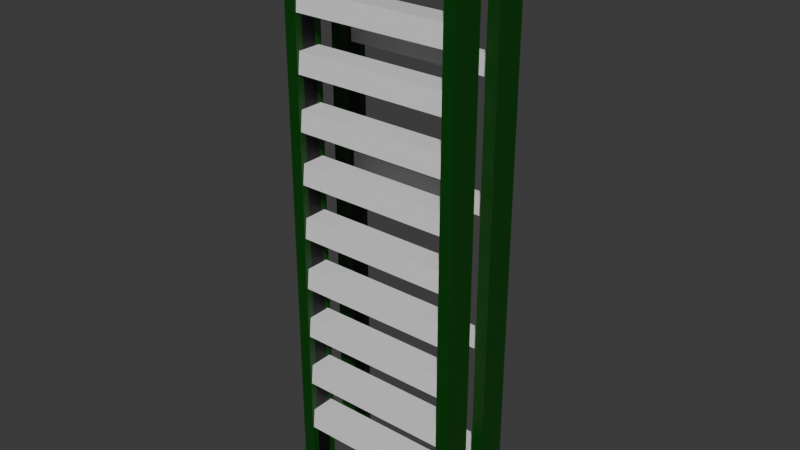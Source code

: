 # Source: StepLadder.blend  (saved by Blender 4.5.88; exported with 4.5.12 LTS)
import bpy
from mathutils import Matrix  # noqa: F401  (used for matrix-valued properties, if any)

bpy.ops.wm.read_factory_settings(use_empty=True)
scene = bpy.context.scene
scene.name = 'Scene'

# ---- collections
col_collection = bpy.data.collections.new('Collection'); scene.collection.children.link(col_collection)

# ---- materials (node trees are filled in below, after node groups)
mat_metal = bpy.data.materials.new('Metal')
mat_metal.alpha_threshold = 0.0
mat_metal.roughness = 0.5
mat_metal.line_color = (0.0, 0.0, 0.0, 1.0)
mat_green = bpy.data.materials.new('Green')
mat_black = bpy.data.materials.new('Black')

# ---- material node trees
mat_metal.use_nodes = True; mat_metal.node_tree.nodes.clear()
_N = mat_metal.node_tree.nodes; _L = mat_metal.node_tree.links
n0 = _N.new('ShaderNodeOutputMaterial'); n0.name = 'Material Output'; n0.location = (200, 100)
n1 = _N.new('ShaderNodeBsdfPrincipled'); n1.name = 'Principled BSDF'; n1.location = (-200, 100)
n1.inputs[3].default_value = 1.45
_L.new(n1.outputs[0], n0.inputs[0])
n0.is_active_output = True
mat_green.use_nodes = True; mat_green.node_tree.nodes.clear()
_N = mat_green.node_tree.nodes; _L = mat_green.node_tree.links
n0 = _N.new('ShaderNodeBsdfPrincipled'); n0.name = 'Principled BSDF'; n0.location = (-200, 100)
n0.inputs[0].default_value = (0.0, 0.05552, 0.0, 1.0)
n1 = _N.new('ShaderNodeOutputMaterial'); n1.name = 'Material Output'; n1.location = (200, 100)
_L.new(n0.outputs[0], n1.inputs[0])
n1.is_active_output = True
mat_black.use_nodes = True; mat_black.node_tree.nodes.clear()
_N = mat_black.node_tree.nodes; _L = mat_black.node_tree.links
n0 = _N.new('ShaderNodeBsdfPrincipled'); n0.name = 'Principled BSDF'; n0.location = (-200, 100)
n0.inputs[0].default_value = (0.0, 0.0, 0.0, 1.0)
n1 = _N.new('ShaderNodeOutputMaterial'); n1.name = 'Material Output'; n1.location = (200, 100)
_L.new(n0.outputs[0], n1.inputs[0])
n1.is_active_output = True

# ---- world
world_world = bpy.data.worlds.new('World'); scene.world = world_world
world_world.use_nodes = True; world_world.node_tree.nodes.clear()
_N = world_world.node_tree.nodes; _L = world_world.node_tree.links
n0 = _N.new('ShaderNodeOutputWorld'); n0.name = 'World Output'; n0.location = (200, 100)
n1 = _N.new('ShaderNodeBackground'); n1.name = 'Background'; n1.location = (-200, 100)
n1.inputs[0].default_value = (0.05088, 0.05088, 0.05088, 1.0)
_L.new(n1.outputs[0], n0.inputs[0])
n0.is_active_output = True
world_world.color = (0.05088, 0.05088, 0.05088)
world_world.sun_shadow_jitter_overblur = 0.0

# ---- meshes
me_cube_001 = bpy.data.meshes.new('Cube.001')
me_cube_001.from_pydata([(1.454, 0.08406, -0.3301), (1.454, 0.08406, 9.919), (1.454, 0.6521, -0.3301), (1.454, 0.6521, 9.919), (1.681, 0.08406, -0.3301), (1.681, 0.08406, 9.919), (1.681, 0.6521, -0.3301), (1.681, 0.6521, 9.919), (1.454, 0.5167, -0.3301), (1.454, 0.2195, -0.3301), (1.454, 0.2195, 9.919), (1.454, 0.5167, 9.919), (1.508, 0.1069, 0.6167), (1.508, 0.145, 0.9987), (1.508, 0.6293, 0.6167), (1.508, 0.5912, 0.9987), (1.508, 0.1069, 1.612), (1.508, 0.145, 1.994), (1.508, 0.6293, 1.612), (1.508, 0.5912, 1.994), (1.508, 0.1069, 2.629), (1.508, 0.145, 3.011), (1.508, 0.6293, 2.629), (1.508, 0.5912, 3.011), (1.508, 0.1069, 3.626), (1.508, 0.145, 4.008), (1.508, 0.6293, 3.626), (1.508, 0.5912, 4.008), (1.508, 0.1069, 4.622), (1.508, 0.145, 5.004), (1.508, 0.6293, 4.622), (1.508, 0.5912, 5.004), (1.508, 0.1069, 5.638), (1.508, 0.145, 6.02), (1.508, 0.6293, 5.638), (1.508, 0.5912, 6.02), (1.508, 0.1069, 6.595), (1.508, 0.145, 6.977), (1.508, 0.6293, 6.595), (1.508, 0.5912, 6.977), (1.508, 0.1069, 7.59), (1.508, 0.145, 7.972), (1.508, 0.6293, 7.59), (1.508, 0.5912, 7.972), (1.508, 0.1069, 8.607), (1.508, 0.145, 8.989), (1.508, 0.6293, 8.607), (1.508, 0.5912, 8.989), (1.746, 0.003272, 9.72), (1.746, 0.1329, 10.44), (1.746, 1.779, 9.72), (1.746, 1.65, 10.44), (1.454, 1.141, -0.3301), (1.454, 1.141, 9.919), (1.454, 1.709, -0.3301), (1.454, 1.709, 9.919), (1.681, 1.141, -0.3301), (1.681, 1.141, 9.919), (1.681, 1.709, -0.3301), (1.681, 1.709, 9.919), (1.454, 1.574, -0.3301), (1.454, 1.277, -0.3301), (1.454, 1.277, 9.919), (1.454, 1.574, 9.919), (1.508, 1.367, 0.6167), (1.508, 1.376, 0.9987), (1.508, 1.483, 0.6167), (1.508, 1.475, 0.9987), (1.508, 1.475, 8.212), (1.508, 1.483, 7.83), (1.508, 1.376, 8.212), (1.508, 1.367, 7.83), (1.508, 1.367, 5.454), (1.508, 1.376, 5.836), (1.508, 1.483, 5.454), (1.508, 1.475, 5.836), (1.508, 1.475, 3.272), (1.508, 1.483, 2.89), (1.508, 1.376, 3.272), (1.508, 1.367, 2.89), (-1.454, 0.08406, -0.3301), (-1.454, 0.08406, 9.919), (-1.454, 0.6521, -0.3301), (-1.454, 0.6521, 9.919), (-1.681, 0.08406, -0.3301), (-1.681, 0.08406, 9.919), (-1.681, 0.6521, -0.3301), (-1.681, 0.6521, 9.919), (-1.454, 0.5167, -0.3301), (-1.454, 0.2195, -0.3301), (-1.454, 0.2195, 9.919), (-1.454, 0.5167, 9.919), (-1.508, 0.1069, 0.6167), (-1.508, 0.145, 0.9987), (-1.508, 0.6293, 0.6167), (-1.508, 0.5912, 0.9987), (-1.508, 0.1069, 1.612), (-1.508, 0.145, 1.994), (-1.508, 0.6293, 1.612), (-1.508, 0.5912, 1.994), (-1.508, 0.1069, 2.629), (-1.508, 0.145, 3.011), (-1.508, 0.6293, 2.629), (-1.508, 0.5912, 3.011), (-1.508, 0.1069, 3.626), (-1.508, 0.145, 4.008), (-1.508, 0.6293, 3.626), (-1.508, 0.5912, 4.008), (-1.508, 0.1069, 4.622), (-1.508, 0.145, 5.004), (-1.508, 0.6293, 4.622), (-1.508, 0.5912, 5.004), (-1.508, 0.1069, 5.638), (-1.508, 0.145, 6.02), (-1.508, 0.6293, 5.638), (-1.508, 0.5912, 6.02), (-1.508, 0.1069, 6.595), (-1.508, 0.145, 6.977), (-1.508, 0.6293, 6.595), (-1.508, 0.5912, 6.977), (-1.508, 0.1069, 7.59), (-1.508, 0.145, 7.972), (-1.508, 0.6293, 7.59), (-1.508, 0.5912, 7.972), (-1.508, 0.1069, 8.607), (-1.508, 0.145, 8.989), (-1.508, 0.6293, 8.607), (-1.508, 0.5912, 8.989), (-1.746, 0.003272, 9.72), (-1.746, 0.1329, 10.44), (-1.746, 1.779, 9.72), (-1.746, 1.65, 10.44), (-1.454, 1.141, -0.3301), (-1.454, 1.141, 9.919), (-1.454, 1.709, -0.3301), (-1.454, 1.709, 9.919), (-1.681, 1.141, -0.3301), (-1.681, 1.141, 9.919), (-1.681, 1.709, -0.3301), (-1.681, 1.709, 9.919), (-1.454, 1.574, -0.3301), (-1.454, 1.277, -0.3301), (-1.454, 1.277, 9.919), (-1.454, 1.574, 9.919), (-1.508, 1.367, 0.6167), (-1.508, 1.376, 0.9987), (-1.508, 1.483, 0.6167), (-1.508, 1.475, 0.9987), (-1.508, 1.475, 8.212), (-1.508, 1.483, 7.83), (-1.508, 1.376, 8.212), (-1.508, 1.367, 7.83), (-1.508, 1.367, 5.454), (-1.508, 1.376, 5.836), (-1.508, 1.483, 5.454), (-1.508, 1.475, 5.836), (-1.508, 1.475, 3.272), (-1.508, 1.483, 2.89), (-1.508, 1.376, 3.272), (-1.508, 1.367, 2.89)], [], [(16, 96, 98, 18), (2, 3, 7, 6), (6, 7, 5, 4), (4, 5, 1, 0), (2, 6, 4, 0), (9, 10, 11, 8), (3, 2, 8, 11), (0, 1, 10, 9), (20, 100, 102, 22), (95, 93, 13, 15), (92, 12, 13, 93), (14, 94, 95, 15), (99, 97, 17, 19), (96, 16, 17, 97), (18, 98, 99, 19), (24, 104, 106, 26), (103, 101, 21, 23), (100, 20, 21, 101), (22, 102, 103, 23), (28, 108, 110, 30), (32, 112, 114, 34), (107, 105, 25, 27), (104, 24, 25, 105), (26, 106, 107, 27), (111, 109, 29, 31), (108, 28, 29, 109), (30, 110, 111, 31), (36, 116, 118, 38), (115, 113, 33, 35), (112, 32, 33, 113), (34, 114, 115, 35), (40, 120, 122, 42), (44, 124, 126, 46), (119, 117, 37, 39), (116, 36, 37, 117), (38, 118, 119, 39), (123, 121, 41, 43), (120, 40, 41, 121), (42, 122, 123, 43), (48, 128, 130, 50), (127, 125, 45, 47), (124, 44, 45, 125), (46, 126, 127, 47), (64, 144, 146, 66), (50, 51, 49, 48), (131, 129, 49, 51), (128, 48, 49, 129), (50, 130, 131, 51), (69, 149, 148, 68), (54, 55, 59, 58), (58, 59, 57, 56), (56, 57, 53, 52), (54, 58, 56, 52), (61, 62, 63, 60), (55, 54, 60, 63), (52, 53, 62, 61), (147, 145, 65, 67), (144, 64, 65, 145), (66, 146, 147, 67), (79, 159, 157, 77), (148, 150, 70, 68), (152, 72, 73, 153), (151, 71, 70, 150), (71, 151, 149, 69), (74, 154, 155, 75), (72, 152, 154, 74), (155, 153, 73, 75), (159, 79, 78, 158), (77, 157, 156, 76), (156, 158, 78, 76), (82, 86, 87, 83), (86, 84, 85, 87), (84, 80, 81, 85), (82, 80, 84, 86), (89, 88, 91, 90), (83, 91, 88, 82), (80, 89, 90, 81), (130, 128, 129, 131), (134, 138, 139, 135), (138, 136, 137, 139), (136, 132, 133, 137), (134, 132, 136, 138), (141, 140, 143, 142), (135, 143, 140, 134), (132, 141, 142, 133), (12, 92, 94, 14)])
me_cube_001.polygons.foreach_set('material_index', [0, 1, 1, 1, 1, 2, 1, 1, 0, 0, 0, 0, 0, 0, 0, 0, 0, 0, 0, 0, 0, 0, 0, 0, 0, 0, 0, 0, 0, 0, 0, 0, 0, 0, 0, 0, 0, 0, 0, 2, 0, 0, 0, 0, 2, 2, 2, 2, 0, 1, 1, 1, 1, 2, 1, 1, 0, 0, 0, 0, 0, 0, 0, 0, 0, 0, 0, 0, 0, 0, 1, 1, 1, 1, 2, 1, 1, 2, 1, 1, 1, 1, 2, 1, 1, 0])
_uv = me_cube_001.uv_layers.new(name='UVMap')
_uv.uv.foreach_set('vector', [0.375, 0.75, 0.375, 0.75, 0.375, 0.5, 0.375, 0.5, 0.375, 0.25, 0.625, 0.25, 0.625, 0.5, 0.375, 0.5, 0.375, 0.5, 0.625, 0.5, 0.625, 0.75, 0.375, 0.75, 0.375, 0.75, 0.625, 0.75, 0.625, 1.0, 0.375, 1.0, 0.125, 0.5, 0.375, 0.5, 0.375, 0.75, 0.125, 0.75, 0.375, 0.0, 0.625, 0.0, 0.625, 0.25, 0.375, 0.25, 0.625, 0.25, 0.375, 0.25, 0.375, 0.25, 0.625, 0.25, 0.375, 1.0, 0.625, 1.0, 0.625, 1.0, 0.375, 1.0, 0.375, 0.75, 0.375, 0.75, 0.375, 0.5, 0.375, 0.5, 0.625, 0.5, 0.625, 0.75, 0.625, 0.75, 0.625, 0.5, 0.375, 0.75, 0.375, 0.75, 0.625, 0.75, 0.625, 0.75, 0.375, 0.25, 0.375, 0.25, 0.625, 0.25, 0.625, 0.25, 0.625, 0.5, 0.625, 0.75, 0.625, 0.75, 0.625, 0.5, 0.375, 0.75, 0.375, 0.75, 0.625, 0.75, 0.625, 0.75, 0.375, 0.25, 0.375, 0.25, 0.625, 0.25, 0.625, 0.25, 0.375, 0.75, 0.375, 0.75, 0.375, 0.5, 0.375, 0.5, 0.625, 0.5, 0.625, 0.75, 0.625, 0.75, 0.625, 0.5, 0.375, 0.75, 0.375, 0.75, 0.625, 0.75, 0.625, 0.75, 0.375, 0.25, 0.375, 0.25, 0.625, 0.25, 0.625, 0.25, 0.375, 0.75, 0.375, 0.75, 0.375, 0.5, 0.375, 0.5, 0.375, 0.75, 0.375, 0.75, 0.375, 0.5, 0.375, 0.5, 0.625, 0.5, 0.625, 0.75, 0.625, 0.75, 0.625, 0.5, 0.375, 0.75, 0.375, 0.75, 0.625, 0.75, 0.625, 0.75, 0.375, 0.25, 0.375, 0.25, 0.625, 0.25, 0.625, 0.25, 0.625, 0.5, 0.625, 0.75, 0.625, 0.75, 0.625, 0.5, 0.375, 0.75, 0.375, 0.75, 0.625, 0.75, 0.625, 0.75, 0.375, 0.25, 0.375, 0.25, 0.625, 0.25, 0.625, 0.25, 0.375, 0.75, 0.375, 0.75, 0.375, 0.5, 0.375, 0.5, 0.625, 0.5, 0.625, 0.75, 0.625, 0.75, 0.625, 0.5, 0.375, 0.75, 0.375, 0.75, 0.625, 0.75, 0.625, 0.75, 0.375, 0.25, 0.375, 0.25, 0.625, 0.25, 0.625, 0.25, 0.375, 0.75, 0.375, 0.75, 0.375, 0.5, 0.375, 0.5, 0.375, 0.75, 0.375, 0.75, 0.375, 0.5, 0.375, 0.5, 0.625, 0.5, 0.625, 0.75, 0.625, 0.75, 0.625, 0.5, 0.375, 0.75, 0.375, 0.75, 0.625, 0.75, 0.625, 0.75, 0.375, 0.25, 0.375, 0.25, 0.625, 0.25, 0.625, 0.25, 0.625, 0.5, 0.625, 0.75, 0.625, 0.75, 0.625, 0.5, 0.375, 0.75, 0.375, 0.75, 0.625, 0.75, 0.625, 0.75, 0.375, 0.25, 0.375, 0.25, 0.625, 0.25, 0.625, 0.25, 0.375, 0.75, 0.375, 0.75, 0.375, 0.5, 0.375, 0.5, 0.625, 0.5, 0.625, 0.75, 0.625, 0.75, 0.625, 0.5, 0.375, 0.75, 0.375, 0.75, 0.625, 0.75, 0.625, 0.75, 0.375, 0.25, 0.375, 0.25, 0.625, 0.25, 0.625, 0.25, 0.375, 0.75, 0.375, 0.75, 0.375, 0.5, 0.375, 0.5, 0.375, 0.5, 0.625, 0.5, 0.625, 0.75, 0.375, 0.75, 0.625, 0.5, 0.625, 0.75, 0.625, 0.75, 0.625, 0.5, 0.375, 0.75, 0.375, 0.75, 0.625, 0.75, 0.625, 0.75, 0.375, 0.25, 0.375, 0.25, 0.625, 0.25, 0.625, 0.25, 0.375, 0.25, 0.375, 0.25, 0.625, 0.25, 0.625, 0.25, 0.375, 0.25, 0.625, 0.25, 0.625, 0.5, 0.375, 0.5, 0.375, 0.5, 0.625, 0.5, 0.625, 0.75, 0.375, 0.75, 0.375, 0.75, 0.625, 0.75, 0.625, 1.0, 0.375, 1.0, 0.125, 0.5, 0.375, 0.5, 0.375, 0.75, 0.125, 0.75, 0.375, 0.0, 0.625, 0.0, 0.625, 0.25, 0.375, 0.25, 0.625, 0.25, 0.375, 0.25, 0.375, 0.25, 0.625, 0.25, 0.375, 1.0, 0.625, 1.0, 0.625, 1.0, 0.375, 1.0, 0.625, 0.5, 0.625, 0.75, 0.625, 0.75, 0.625, 0.5, 0.375, 0.75, 0.375, 0.75, 0.625, 0.75, 0.625, 0.75, 0.375, 0.25, 0.375, 0.25, 0.625, 0.25, 0.625, 0.25, 0.375, 0.75, 0.375, 0.75, 0.375, 0.5, 0.375, 0.5, 0.625, 0.5, 0.625, 0.75, 0.625, 0.75, 0.625, 0.5, 0.375, 0.75, 0.375, 0.75, 0.625, 0.75, 0.625, 0.75, 0.375, 0.75, 0.375, 0.75, 0.625, 0.75, 0.625, 0.75, 0.375, 0.75, 0.375, 0.75, 0.375, 0.5, 0.375, 0.5, 0.375, 0.25, 0.375, 0.25, 0.625, 0.25, 0.625, 0.25, 0.375, 0.75, 0.375, 0.75, 0.375, 0.5, 0.375, 0.5, 0.625, 0.5, 0.625, 0.75, 0.625, 0.75, 0.625, 0.5, 0.375, 0.75, 0.375, 0.75, 0.625, 0.75, 0.625, 0.75, 0.375, 0.25, 0.375, 0.25, 0.625, 0.25, 0.625, 0.25, 0.625, 0.5, 0.625, 0.75, 0.625, 0.75, 0.625, 0.5, 0.375, 0.25, 0.375, 0.5, 0.625, 0.5, 0.625, 0.25, 0.375, 0.5, 0.375, 0.75, 0.625, 0.75, 0.625, 0.5, 0.375, 0.75, 0.375, 1.0, 0.625, 1.0, 0.625, 0.75, 0.125, 0.5, 0.125, 0.75, 0.375, 0.75, 0.375, 0.5, 0.375, 0.0, 0.375, 0.25, 0.625, 0.25, 0.625, 0.0, 0.625, 0.25, 0.625, 0.25, 0.375, 0.25, 0.375, 0.25, 0.375, 1.0, 0.375, 1.0, 0.625, 1.0, 0.625, 1.0, 0.375, 0.5, 0.375, 0.75, 0.625, 0.75, 0.625, 0.5, 0.375, 0.25, 0.375, 0.5, 0.625, 0.5, 0.625, 0.25, 0.375, 0.5, 0.375, 0.75, 0.625, 0.75, 0.625, 0.5, 0.375, 0.75, 0.375, 1.0, 0.625, 1.0, 0.625, 0.75, 0.125, 0.5, 0.125, 0.75, 0.375, 0.75, 0.375, 0.5, 0.375, 0.0, 0.375, 0.25, 0.625, 0.25, 0.625, 0.0, 0.625, 0.25, 0.625, 0.25, 0.375, 0.25, 0.375, 0.25, 0.375, 1.0, 0.375, 1.0, 0.625, 1.0, 0.625, 1.0, 0.375, 0.75, 0.375, 0.75, 0.375, 0.5, 0.375, 0.5])
me_cube_001.materials.append(mat_metal)
me_cube_001.materials.append(mat_green)
me_cube_001.materials.append(mat_black)
me_cube_001.update()

# ---- objects
ob_cube = bpy.data.objects.new('Cube', me_cube_001)

# ---- transforms, parenting, visibility, modifiers, constraints
ob_cube.location = (0.0, 0.0, 0.0)

# ---- collection membership
col_collection.objects.link(ob_cube)

# ---- scene / render settings (as saved in the file)
scene.frame_start = 1; scene.frame_end = 250; scene.frame_set(1)
scene.render.engine = 'BLENDER_EEVEE_NEXT'
bpy.context.view_layer.update()

# ---- added for rendering (the .blend has no active camera and no usable light): camera, sun
cam_auto = bpy.data.cameras.new('AutoCamera')
cam_auto.lens = 50.0
cam_auto.sensor_width = 36.0
cam_auto.clip_end = 1000.0
ob_auto_camera = bpy.data.objects.new('AutoCamera', cam_auto)
scene.collection.objects.link(ob_auto_camera)
ob_auto_camera.location = (10.6061, -11.8359, 13.5411)
ob_auto_camera.rotation_euler = (1.09748, -7.21219e-08, 0.694738)
scene.camera = ob_auto_camera
light_auto_sun = bpy.data.lights.new('AutoSun', 'SUN')
light_auto_sun.energy = 3.0
light_auto_sun.angle = 0.0523599
ob_auto_sun = bpy.data.objects.new('AutoSun', light_auto_sun)
scene.collection.objects.link(ob_auto_sun)
ob_auto_sun.rotation_euler = (0.872665, 0.174533, 0.523599)
bpy.context.view_layer.update()
